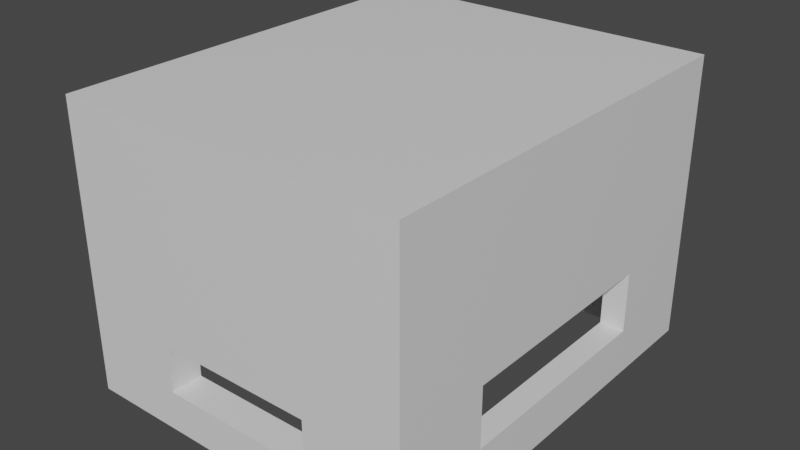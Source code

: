 # Source: Bierkiste_default.blend  (saved by Blender 2.82.7; exported with 4.5.12 LTS)
import bpy
from mathutils import Matrix  # noqa: F401  (used for matrix-valued properties, if any)

bpy.ops.wm.read_factory_settings(use_empty=True)
scene = bpy.context.scene
scene.name = 'Scene'

# ---- collections
col_collection = bpy.data.collections.new('Collection'); scene.collection.children.link(col_collection)

# ---- materials (node trees are filled in below, after node groups)
mat_material = bpy.data.materials.new('Material')
mat_material.alpha_threshold = 0.0
mat_material.use_transparent_shadow = False
mat_material.line_color = (0.0, 0.0, 0.0, 1.0)

# ---- material node trees
mat_material.use_nodes = True; mat_material.node_tree.nodes.clear()
_N = mat_material.node_tree.nodes; _L = mat_material.node_tree.links
n0 = _N.new('ShaderNodeOutputMaterial'); n0.name = 'Material Output'; n0.location = (300, 300)
n1 = _N.new('ShaderNodeBsdfPrincipled'); n1.name = 'Principled BSDF'; n1.location = (10, 300)
n1.distribution = 'GGX'
n1.subsurface_method = 'BURLEY'
n1.inputs[2].default_value = 0.4
n1.inputs[3].default_value = 1.45
n1.inputs[27].default_value = (0.0, 0.0, 0.0, 1.0)
n1.inputs[28].default_value = 1.0
_L.new(n1.outputs[0], n0.inputs[0])
n0.is_active_output = True

# ---- world
world_world = bpy.data.worlds.new('World'); scene.world = world_world
world_world.use_nodes = True; world_world.node_tree.nodes.clear()
_N = world_world.node_tree.nodes; _L = world_world.node_tree.links
n0 = _N.new('ShaderNodeOutputWorld'); n0.name = 'World Output'; n0.location = (300, 300)
n1 = _N.new('ShaderNodeBackground'); n1.name = 'Background'; n1.location = (10, 300)
n1.inputs[0].default_value = (0.05088, 0.05088, 0.05088, 1.0)
_L.new(n1.outputs[0], n0.inputs[0])
n0.is_active_output = True
world_world.color = (0.05088, 0.05088, 0.05088)
world_world.use_sun_shadow = False
world_world.sun_shadow_jitter_overblur = 0.0

# ---- meshes
me_cube = bpy.data.meshes.new('Cube')
me_cube.from_pydata([(104.7, 87.15, -129.6), (104.7, 87.15, 123.9), (-106.2, 87.15, -129.6), (-106.2, 87.15, 123.9), (121.6, 100.0, -146.2), (121.6, -100.0, -146.2), (121.6, 100.0, 146.2), (121.6, -100.0, 146.2), (-121.6, 100.0, -146.2), (-121.6, -100.0, -146.2), (-121.6, 100.0, 146.2), (-121.6, -100.0, 146.2), (104.7, -100.0, 123.9), (-106.2, -100.0, 123.9), (-106.2, -100.0, -129.6), (104.7, -100.0, -129.6), (54.44, -72.32, -146.2), (54.44, -72.32, 146.2), (54.44, -72.32, 123.9), (54.44, -72.32, -129.6), (54.44, -39.84, -146.2), (54.44, -39.84, 146.2), (54.44, -39.84, 123.9), (54.44, -39.84, -129.6), (-54.44, -39.84, 146.2), (-54.44, -39.84, -146.2), (-54.44, -39.84, 123.9), (-54.44, -39.84, -129.6), (-54.44, -72.32, -146.2), (-54.44, -72.32, 146.2), (-54.44, -72.32, 123.9), (-54.44, -72.32, -129.6), (121.6, -67.08, 77.52), (-121.6, -67.08, 77.52), (-106.2, -67.08, 77.52), (-106.2, -65.79, 77.52), (104.7, -67.08, 77.52), (121.6, -24.93, 77.52), (-121.6, -24.93, 77.52), (-106.2, -24.93, 77.52), (104.7, -24.93, 77.52), (-121.6, -24.93, -77.52), (121.6, -24.93, -77.52), (-106.2, -24.93, -77.52), (104.7, -24.93, -77.52), (121.6, -67.08, -77.52), (-121.6, -67.08, -77.52), (-106.2, -67.08, -77.52), (104.7, -61.52, -77.52), (104.7, -67.08, -77.52)], [], [(0, 1, 3, 2), (4, 8, 10, 6), (7, 21, 17, 29, 11), (11, 10, 8, 9, 46, 41, 38), (9, 5, 7, 12, 15, 14), (5, 42, 45, 32, 7), (9, 8, 4, 5, 16, 20, 25), (14, 2, 3, 13, 35, 39, 43), (13, 26, 30, 18, 12), (14, 13, 12, 7, 11, 9), (12, 1, 0, 15, 48, 44, 40), (15, 0, 2, 14, 31, 27, 23), (21, 22, 18, 17), (23, 20, 16, 19), (25, 27, 31, 28), (26, 24, 29, 30), (25, 28, 16, 5, 9), (11, 29, 24, 21, 7, 6, 10), (17, 18, 30, 29), (19, 16, 28, 31), (12, 18, 22, 26, 13, 3, 1), (24, 26, 22, 21), (27, 25, 20, 23), (23, 19, 31, 14, 15), (38, 39, 35, 34, 33), (40, 37, 32, 36), (7, 32, 37, 42, 5, 4, 6), (42, 44, 48, 49, 45), (43, 41, 46, 47), (38, 33, 46, 9, 11), (40, 36, 49, 48, 15, 12), (33, 34, 47, 46), (36, 32, 45, 49), (41, 43, 39, 38), (44, 42, 37, 40), (43, 47, 34, 35, 13, 14)])
_uv = me_cube.uv_layers.new(name='UVMap')
_uv.uv.foreach_set('vector', [0.625, 0.5, 0.625, 0.75, 0.875, 0.75, 0.875, 0.5, 0.625, 0.5, 0.875, 0.5, 0.875, 0.75, 0.625, 0.75, 0.375, 0.75, 0.4502, 0.819, 0.4096, 0.819, 0.4096, 0.931, 0.375, 1.0, 0.375, 0.0, 0.625, 0.0, 0.625, 0.25, 0.375, 0.25, 0.4161, 0.1913, 0.4688, 0.1913, 0.4688, 0.05871, 0.125, 0.5, 0.375, 0.5, 0.375, 0.75, 0.3577, 0.7309, 0.3577, 0.5141, 0.1409, 0.5141, 0.375, 0.5, 0.4688, 0.5587, 0.4161, 0.5587, 0.4161, 0.6913, 0.375, 0.75, 0.375, 0.25, 0.625, 0.25, 0.625, 0.5, 0.375, 0.5, 0.4096, 0.431, 0.4502, 0.431, 0.4502, 0.319, 0.4671, 0.25, 0.625, 0.25, 0.625, 0.0, 0.4671, 0.0, 0.496, 0.0457, 0.5304, 0.0457, 0.5304, 0.1986, 0.4671, 1.0, 0.5179, 0.9387, 0.4905, 0.9387, 0.4905, 0.8096, 0.4671, 0.75, 0.1409, 0.5141, 0.1409, 0.7309, 0.3577, 0.7309, 0.375, 0.75, 0.125, 0.75, 0.125, 0.5, 0.4671, 0.75, 0.625, 0.75, 0.625, 0.5, 0.4671, 0.5, 0.4996, 0.5514, 0.5304, 0.5514, 0.5304, 0.7043, 0.4671, 0.5, 0.625, 0.5, 0.625, 0.25, 0.4671, 0.25, 0.4905, 0.3113, 0.5179, 0.3113, 0.5179, 0.4404, 0.625, 0.5783, 0.625, 0.5859, 0.375, 0.5859, 0.375, 0.5783, 0.625, 0.6722, 0.625, 0.6778, 0.375, 0.6778, 0.375, 0.6722, 0.625, 0.07219, 0.625, 0.07782, 0.375, 0.07782, 0.375, 0.07219, 0.625, 0.1641, 0.625, 0.1717, 0.375, 0.1717, 0.375, 0.1641, 0.4502, 0.319, 0.4096, 0.319, 0.4096, 0.431, 0.375, 0.5, 0.375, 0.25, 0.375, 1.0, 0.4096, 0.931, 0.4502, 0.931, 0.4502, 0.819, 0.375, 0.75, 0.625, 0.75, 0.625, 1.0, 0.375, 0.5783, 0.375, 0.5859, 0.125, 0.5859, 0.125, 0.5783, 0.375, 0.6722, 0.375, 0.6778, 0.125, 0.6778, 0.125, 0.6722, 0.4671, 0.75, 0.4905, 0.8096, 0.5179, 0.8096, 0.5179, 0.9387, 0.4671, 1.0, 0.625, 1.0, 0.625, 0.75, 0.875, 0.5783, 0.875, 0.5859, 0.625, 0.5859, 0.625, 0.5783, 0.875, 0.6722, 0.875, 0.6778, 0.625, 0.6778, 0.625, 0.6722, 0.5179, 0.4404, 0.4905, 0.4404, 0.4905, 0.3113, 0.4671, 0.25, 0.4671, 0.5, 0.625, 0.5897, 0.625, 0.595, 0.3827, 0.595, 0.375, 0.595, 0.375, 0.5897, 0.625, 0.6668, 0.625, 0.6725, 0.375, 0.6725, 0.375, 0.6668, 0.375, 0.75, 0.4161, 0.6913, 0.4688, 0.6913, 0.4688, 0.5587, 0.375, 0.5, 0.625, 0.5, 0.625, 0.75, 0.625, 0.07748, 0.625, 0.08323, 0.408, 0.08323, 0.375, 0.08323, 0.375, 0.07748, 0.625, 0.155, 0.625, 0.1603, 0.375, 0.1603, 0.375, 0.155, 0.4688, 0.05871, 0.4161, 0.05871, 0.4161, 0.1913, 0.375, 0.25, 0.375, 0.0, 0.5304, 0.7043, 0.4949, 0.7043, 0.4949, 0.5514, 0.4996, 0.5514, 0.4671, 0.5, 0.4671, 0.75, 0.375, 0.5897, 0.375, 0.595, 0.125, 0.595, 0.125, 0.5897, 0.375, 0.6668, 0.375, 0.6725, 0.125, 0.6725, 0.125, 0.6668, 0.875, 0.5897, 0.875, 0.595, 0.625, 0.595, 0.625, 0.5897, 0.875, 0.6668, 0.875, 0.6725, 0.625, 0.6725, 0.625, 0.6668, 0.5304, 0.1986, 0.4949, 0.1986, 0.4949, 0.0457, 0.496, 0.0457, 0.4671, 0.0, 0.4671, 0.25])
me_cube.materials.append(mat_material)
me_cube.use_remesh_preserve_volume = False
me_cube.use_remesh_preserve_attributes = False
me_cube.use_mirror_vertex_groups = False
me_cube.update()

# ---- objects
ob_cube = bpy.data.objects.new('Cube', me_cube)

# ---- transforms, parenting, visibility, modifiers, constraints
ob_cube.location = (0.0, 0.0, 0.0)
ob_cube.rotation_euler = (1.571, 0.0, 0.0)
ob_cube.lock_rotations_4d = False
ob_cube.empty_display_type = 'ARROWS'
ob_cube.lineart.crease_threshold = 0.0

# ---- collection membership
col_collection.objects.link(ob_cube)

# ---- scene / render settings (as saved in the file)
scene.frame_start = 1; scene.frame_end = 250; scene.frame_set(1)
scene.render.engine = 'BLENDER_EEVEE_NEXT'
scene.cycles.use_denoising = False
scene.cycles.samples = 128
scene.cycles.sampling_pattern = 'TABULATED_SOBOL'
scene.cycles.use_adaptive_sampling = False
scene.cycles.use_light_tree = False
scene.view_settings.view_transform = 'Filmic'
bpy.context.view_layer.update()

# ---- added for rendering (the .blend has no active camera and no usable light): camera, sun
cam_auto = bpy.data.cameras.new('AutoCamera')
cam_auto.lens = 50.0
cam_auto.sensor_width = 36.0
cam_auto.clip_end = 6976.67
ob_auto_camera = bpy.data.objects.new('AutoCamera', cam_auto)
scene.collection.objects.link(ob_auto_camera)
ob_auto_camera.location = (397.533, -477.039, 318.026)
ob_auto_camera.rotation_euler = (1.09748, -7.21219e-08, 0.694738)
scene.camera = ob_auto_camera
light_auto_sun = bpy.data.lights.new('AutoSun', 'SUN')
light_auto_sun.energy = 3.0
light_auto_sun.angle = 0.0523599
ob_auto_sun = bpy.data.objects.new('AutoSun', light_auto_sun)
scene.collection.objects.link(ob_auto_sun)
ob_auto_sun.rotation_euler = (0.872665, 0.174533, 0.523599)
bpy.context.view_layer.update()

